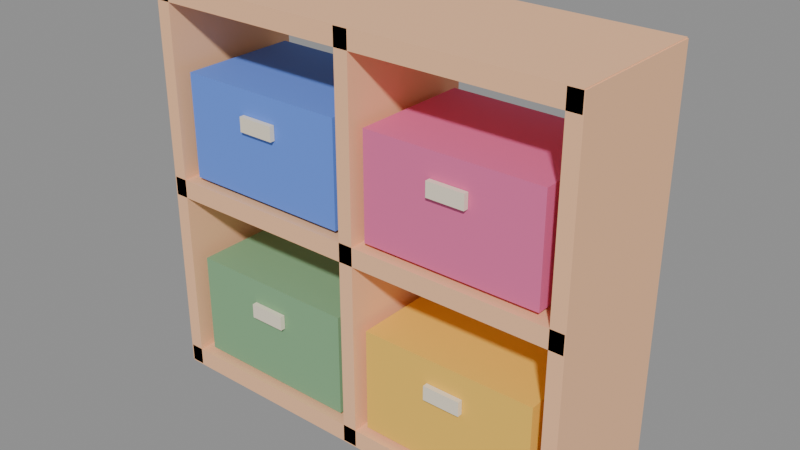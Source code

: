 # Source: model.blend  (saved by Blender 5.2.45; exported with 4.5.12 LTS)
import bpy
from mathutils import Matrix  # noqa: F401  (used for matrix-valued properties, if any)

bpy.ops.wm.read_factory_settings(use_empty=True)
scene = bpy.context.scene
scene.name = 'Scene'

# ---- images (referenced by path relative to the original .blend; pixels are not part of the script)
import os
ASSET_DIR = os.environ.get("B2B_ASSET_DIR", "")  # directory of the original .blend (textures are referenced by path, not embedded)
HERE = os.path.dirname(os.path.abspath(__file__))  # packed textures are extracted next to this script under _unpacked/

def load_image(name, relpath, width, height, colorspace="sRGB"):
    """Load a texture the original file referenced (path relative to the .blend, or extracted next to this script)."""
    p = next((c for c in (os.path.join(HERE, relpath), os.path.join(ASSET_DIR, relpath)) if relpath and os.path.exists(c)), "")
    if p:
        img = bpy.data.images.load(p, check_existing=True)
        img.name = name
    else:  # same state as the original file: an image datablock whose file is absent (Cycles renders it pink)
        img = bpy.data.images.new(name, width, height)
        img.source = "FILE"
        img.filepath = "//" + (relpath or name)
    img.colorspace_settings.name = colorspace
    return img
img_palette_png = load_image('palette.png', '_unpacked/palette.cadebe72.png', 2508, 2508, 'sRGB')

# ---- materials (node trees are filled in below, after node groups)
mat_sharedpalette_v001 = bpy.data.materials.new('SharedPalette_v001')

# ---- material node trees
mat_sharedpalette_v001.use_nodes = True; mat_sharedpalette_v001.node_tree.nodes.clear()
_N = mat_sharedpalette_v001.node_tree.nodes; _L = mat_sharedpalette_v001.node_tree.links
n0 = _N.new('ShaderNodeBsdfPrincipled'); n0.name = 'Principled BSDF'; n0.location = (-200, 100)
n0.inputs[2].default_value = 0.8
n0.inputs[10].default_value = 0.005
n1 = _N.new('ShaderNodeOutputMaterial'); n1.name = 'Material Output'; n1.location = (200, 100)
n2 = _N.new('ShaderNodeTexImage'); n2.name = 'Image Texture'; n2.location = (0, 0)
n2.image = img_palette_png
n2.interpolation = 'Closest'
_L.new(n0.outputs[0], n1.inputs[0])
_L.new(n2.outputs[0], n0.inputs[0])
n1.is_active_output = True

# ---- meshes
me_cube = bpy.data.meshes.new('Cube')
me_cube.from_pydata([(-0.525, -0.175, -0.0225), (-0.525, -0.175, 0.0225), (-0.525, 0.175, -0.0225), (-0.525, 0.175, 0.0225), (0.525, -0.175, -0.0225), (0.525, -0.175, 0.0225), (0.525, 0.175, -0.0225), (0.525, 0.175, 0.0225)], [], [(0, 1, 3, 2), (2, 3, 7, 6), (6, 7, 5, 4), (4, 5, 1, 0), (2, 6, 4, 0), (7, 3, 1, 5)])
_uv = me_cube.uv_layers.new(name='UVMap')
_uv.uv.foreach_set('vector', [0.1094, 0.8906, 0.1094, 0.8906, 0.1094, 0.8906, 0.1094, 0.8906, 0.1094, 0.8906, 0.1094, 0.8906, 0.1094, 0.8906, 0.1094, 0.8906, 0.1094, 0.8906, 0.1094, 0.8906, 0.1094, 0.8906, 0.1094, 0.8906, 0.1094, 0.8906, 0.1094, 0.8906, 0.1094, 0.8906, 0.1094, 0.8906, 0.1094, 0.8906, 0.1094, 0.8906, 0.1094, 0.8906, 0.1094, 0.8906, 0.1094, 0.8906, 0.1094, 0.8906, 0.1094, 0.8906, 0.1094, 0.8906])
me_cube.materials.append(mat_sharedpalette_v001)
me_cube.update()
me_cube_001 = bpy.data.meshes.new('Cube.001')
me_cube_001.from_pydata([(-0.525, -0.175, -0.0225), (-0.525, -0.175, 0.0225), (-0.525, 0.175, -0.0225), (-0.525, 0.175, 0.0225), (0.525, -0.175, -0.0225), (0.525, -0.175, 0.0225), (0.525, 0.175, -0.0225), (0.525, 0.175, 0.0225)], [], [(0, 1, 3, 2), (2, 3, 7, 6), (6, 7, 5, 4), (4, 5, 1, 0), (2, 6, 4, 0), (7, 3, 1, 5)])
_uv = me_cube_001.uv_layers.new(name='UVMap')
_uv.uv.foreach_set('vector', [0.1094, 0.8906, 0.1094, 0.8906, 0.1094, 0.8906, 0.1094, 0.8906, 0.1094, 0.8906, 0.1094, 0.8906, 0.1094, 0.8906, 0.1094, 0.8906, 0.1094, 0.8906, 0.1094, 0.8906, 0.1094, 0.8906, 0.1094, 0.8906, 0.1094, 0.8906, 0.1094, 0.8906, 0.1094, 0.8906, 0.1094, 0.8906, 0.1094, 0.8906, 0.1094, 0.8906, 0.1094, 0.8906, 0.1094, 0.8906, 0.1094, 0.8906, 0.1094, 0.8906, 0.1094, 0.8906, 0.1094, 0.8906])
me_cube_001.materials.append(mat_sharedpalette_v001)
me_cube_001.update()
me_cube_002 = bpy.data.meshes.new('Cube.002')
me_cube_002.from_pydata([(-0.525, -0.175, -0.0225), (-0.525, -0.175, 0.0225), (-0.525, 0.175, -0.0225), (-0.525, 0.175, 0.0225), (0.525, -0.175, -0.0225), (0.525, -0.175, 0.0225), (0.525, 0.175, -0.0225), (0.525, 0.175, 0.0225)], [], [(0, 1, 3, 2), (2, 3, 7, 6), (6, 7, 5, 4), (4, 5, 1, 0), (2, 6, 4, 0), (7, 3, 1, 5)])
_uv = me_cube_002.uv_layers.new(name='UVMap')
_uv.uv.foreach_set('vector', [0.1094, 0.8906, 0.1094, 0.8906, 0.1094, 0.8906, 0.1094, 0.8906, 0.1094, 0.8906, 0.1094, 0.8906, 0.1094, 0.8906, 0.1094, 0.8906, 0.1094, 0.8906, 0.1094, 0.8906, 0.1094, 0.8906, 0.1094, 0.8906, 0.1094, 0.8906, 0.1094, 0.8906, 0.1094, 0.8906, 0.1094, 0.8906, 0.1094, 0.8906, 0.1094, 0.8906, 0.1094, 0.8906, 0.1094, 0.8906, 0.1094, 0.8906, 0.1094, 0.8906, 0.1094, 0.8906, 0.1094, 0.8906])
me_cube_002.materials.append(mat_sharedpalette_v001)
me_cube_002.update()
me_cube_003 = bpy.data.meshes.new('Cube.003')
me_cube_003.from_pydata([(-0.0175, -0.175, -0.48), (-0.0175, -0.175, 0.48), (-0.0175, 0.175, -0.48), (-0.0175, 0.175, 0.48), (0.0175, -0.175, -0.48), (0.0175, -0.175, 0.48), (0.0175, 0.175, -0.48), (0.0175, 0.175, 0.48)], [], [(0, 1, 3, 2), (2, 3, 7, 6), (6, 7, 5, 4), (4, 5, 1, 0), (2, 6, 4, 0), (7, 3, 1, 5)])
_uv = me_cube_003.uv_layers.new(name='UVMap')
_uv.uv.foreach_set('vector', [0.1094, 0.8906, 0.1094, 0.8906, 0.1094, 0.8906, 0.1094, 0.8906, 0.1094, 0.8906, 0.1094, 0.8906, 0.1094, 0.8906, 0.1094, 0.8906, 0.1094, 0.8906, 0.1094, 0.8906, 0.1094, 0.8906, 0.1094, 0.8906, 0.1094, 0.8906, 0.1094, 0.8906, 0.1094, 0.8906, 0.1094, 0.8906, 0.1094, 0.8906, 0.1094, 0.8906, 0.1094, 0.8906, 0.1094, 0.8906, 0.1094, 0.8906, 0.1094, 0.8906, 0.1094, 0.8906, 0.1094, 0.8906])
me_cube_003.materials.append(mat_sharedpalette_v001)
me_cube_003.update()
me_cube_004 = bpy.data.meshes.new('Cube.004')
me_cube_004.from_pydata([(-0.0175, -0.175, -0.48), (-0.0175, -0.175, 0.48), (-0.0175, 0.175, -0.48), (-0.0175, 0.175, 0.48), (0.0175, -0.175, -0.48), (0.0175, -0.175, 0.48), (0.0175, 0.175, -0.48), (0.0175, 0.175, 0.48)], [], [(0, 1, 3, 2), (2, 3, 7, 6), (6, 7, 5, 4), (4, 5, 1, 0), (2, 6, 4, 0), (7, 3, 1, 5)])
_uv = me_cube_004.uv_layers.new(name='UVMap')
_uv.uv.foreach_set('vector', [0.1094, 0.8906, 0.1094, 0.8906, 0.1094, 0.8906, 0.1094, 0.8906, 0.1094, 0.8906, 0.1094, 0.8906, 0.1094, 0.8906, 0.1094, 0.8906, 0.1094, 0.8906, 0.1094, 0.8906, 0.1094, 0.8906, 0.1094, 0.8906, 0.1094, 0.8906, 0.1094, 0.8906, 0.1094, 0.8906, 0.1094, 0.8906, 0.1094, 0.8906, 0.1094, 0.8906, 0.1094, 0.8906, 0.1094, 0.8906, 0.1094, 0.8906, 0.1094, 0.8906, 0.1094, 0.8906, 0.1094, 0.8906])
me_cube_004.materials.append(mat_sharedpalette_v001)
me_cube_004.update()
me_cube_005 = bpy.data.meshes.new('Cube.005')
me_cube_005.from_pydata([(-0.0175, -0.175, -0.48), (-0.0175, -0.175, 0.48), (-0.0175, 0.175, -0.48), (-0.0175, 0.175, 0.48), (0.0175, -0.175, -0.48), (0.0175, -0.175, 0.48), (0.0175, 0.175, -0.48), (0.0175, 0.175, 0.48)], [], [(0, 1, 3, 2), (2, 3, 7, 6), (6, 7, 5, 4), (4, 5, 1, 0), (2, 6, 4, 0), (7, 3, 1, 5)])
_uv = me_cube_005.uv_layers.new(name='UVMap')
_uv.uv.foreach_set('vector', [0.1094, 0.8906, 0.1094, 0.8906, 0.1094, 0.8906, 0.1094, 0.8906, 0.1094, 0.8906, 0.1094, 0.8906, 0.1094, 0.8906, 0.1094, 0.8906, 0.1094, 0.8906, 0.1094, 0.8906, 0.1094, 0.8906, 0.1094, 0.8906, 0.1094, 0.8906, 0.1094, 0.8906, 0.1094, 0.8906, 0.1094, 0.8906, 0.1094, 0.8906, 0.1094, 0.8906, 0.1094, 0.8906, 0.1094, 0.8906, 0.1094, 0.8906, 0.1094, 0.8906, 0.1094, 0.8906, 0.1094, 0.8906])
me_cube_005.materials.append(mat_sharedpalette_v001)
me_cube_005.update()
me_cube_006 = bpy.data.meshes.new('Cube.006')
me_cube_006.from_pydata([(-0.21, -0.145, -0.125), (-0.21, -0.145, 0.125), (-0.21, 0.145, -0.125), (-0.21, 0.145, 0.125), (0.21, -0.145, -0.125), (0.21, -0.145, 0.125), (0.21, 0.145, -0.125), (0.21, 0.145, 0.125)], [], [(0, 1, 3, 2), (2, 3, 7, 6), (6, 7, 5, 4), (4, 5, 1, 0), (2, 6, 4, 0), (7, 3, 1, 5)])
_uv = me_cube_006.uv_layers.new(name='UVMap')
_uv.uv.foreach_set('vector', [0.3283, 0.7969, 0.3283, 0.7969, 0.3283, 0.7969, 0.3283, 0.7969, 0.3283, 0.7969, 0.3283, 0.7969, 0.3283, 0.7969, 0.3283, 0.7969, 0.3283, 0.7969, 0.3283, 0.7969, 0.3283, 0.7969, 0.3283, 0.7969, 0.3283, 0.7969, 0.3283, 0.7969, 0.3283, 0.7969, 0.3283, 0.7969, 0.3283, 0.7969, 0.3283, 0.7969, 0.3283, 0.7969, 0.3283, 0.7969, 0.3283, 0.7969, 0.3283, 0.7969, 0.3283, 0.7969, 0.3283, 0.7969])
me_cube_006.materials.append(mat_sharedpalette_v001)
me_cube_006.update()
me_cube_007 = bpy.data.meshes.new('Cube.007')
me_cube_007.from_pydata([(-0.045, -0.006, -0.0175), (-0.045, -0.006, 0.0175), (-0.045, 0.006, -0.0175), (-0.045, 0.006, 0.0175), (0.045, -0.006, -0.0175), (0.045, -0.006, 0.0175), (0.045, 0.006, -0.0175), (0.045, 0.006, 0.0175)], [], [(0, 1, 3, 2), (2, 3, 7, 6), (6, 7, 5, 4), (4, 5, 1, 0), (2, 6, 4, 0), (7, 3, 1, 5)])
_uv = me_cube_007.uv_layers.new(name='UVMap')
_uv.uv.foreach_set('vector', [0.01575, 0.578, 0.01575, 0.578, 0.01575, 0.578, 0.01575, 0.578, 0.01575, 0.578, 0.01575, 0.578, 0.01575, 0.578, 0.01575, 0.578, 0.01575, 0.578, 0.01575, 0.578, 0.01575, 0.578, 0.01575, 0.578, 0.01575, 0.578, 0.01575, 0.578, 0.01575, 0.578, 0.01575, 0.578, 0.01575, 0.578, 0.01575, 0.578, 0.01575, 0.578, 0.01575, 0.578, 0.01575, 0.578, 0.01575, 0.578, 0.01575, 0.578, 0.01575, 0.578])
me_cube_007.materials.append(mat_sharedpalette_v001)
me_cube_007.update()
me_cube_008 = bpy.data.meshes.new('Cube.008')
me_cube_008.from_pydata([(-0.21, -0.145, -0.125), (-0.21, -0.145, 0.125), (-0.21, 0.145, -0.125), (-0.21, 0.145, 0.125), (0.21, -0.145, -0.125), (0.21, -0.145, 0.125), (0.21, 0.145, -0.125), (0.21, 0.145, 0.125)], [], [(0, 1, 3, 2), (2, 3, 7, 6), (6, 7, 5, 4), (4, 5, 1, 0), (2, 6, 4, 0), (7, 3, 1, 5)])
_uv = me_cube_008.uv_layers.new(name='UVMap')
_uv.uv.foreach_set('vector', [0.3594, 0.8591, 0.3594, 0.8591, 0.3594, 0.8591, 0.3594, 0.8591, 0.3594, 0.8591, 0.3594, 0.8591, 0.3594, 0.8591, 0.3594, 0.8591, 0.3594, 0.8591, 0.3594, 0.8591, 0.3594, 0.8591, 0.3594, 0.8591, 0.3594, 0.8591, 0.3594, 0.8591, 0.3594, 0.8591, 0.3594, 0.8591, 0.3594, 0.8591, 0.3594, 0.8591, 0.3594, 0.8591, 0.3594, 0.8591, 0.3594, 0.8591, 0.3594, 0.8591, 0.3594, 0.8591, 0.3594, 0.8591])
me_cube_008.materials.append(mat_sharedpalette_v001)
me_cube_008.update()
me_cube_009 = bpy.data.meshes.new('Cube.009')
me_cube_009.from_pydata([(-0.045, -0.006, -0.0175), (-0.045, -0.006, 0.0175), (-0.045, 0.006, -0.0175), (-0.045, 0.006, 0.0175), (0.045, -0.006, -0.0175), (0.045, -0.006, 0.0175), (0.045, 0.006, -0.0175), (0.045, 0.006, 0.0175)], [], [(0, 1, 3, 2), (2, 3, 7, 6), (6, 7, 5, 4), (4, 5, 1, 0), (2, 6, 4, 0), (7, 3, 1, 5)])
_uv = me_cube_009.uv_layers.new(name='UVMap')
_uv.uv.foreach_set('vector', [0.01575, 0.578, 0.01575, 0.578, 0.01575, 0.578, 0.01575, 0.578, 0.01575, 0.578, 0.01575, 0.578, 0.01575, 0.578, 0.01575, 0.578, 0.01575, 0.578, 0.01575, 0.578, 0.01575, 0.578, 0.01575, 0.578, 0.01575, 0.578, 0.01575, 0.578, 0.01575, 0.578, 0.01575, 0.578, 0.01575, 0.578, 0.01575, 0.578, 0.01575, 0.578, 0.01575, 0.578, 0.01575, 0.578, 0.01575, 0.578, 0.01575, 0.578, 0.01575, 0.578])
me_cube_009.materials.append(mat_sharedpalette_v001)
me_cube_009.update()
me_cube_010 = bpy.data.meshes.new('Cube.010')
me_cube_010.from_pydata([(-0.21, -0.145, -0.125), (-0.21, -0.145, 0.125), (-0.21, 0.145, -0.125), (-0.21, 0.145, 0.125), (0.21, -0.145, -0.125), (0.21, -0.145, 0.125), (0.21, 0.145, -0.125), (0.21, 0.145, 0.125)], [], [(0, 1, 3, 2), (2, 3, 7, 6), (6, 7, 5, 4), (4, 5, 1, 0), (2, 6, 4, 0), (7, 3, 1, 5)])
_uv = me_cube_010.uv_layers.new(name='UVMap')
_uv.uv.foreach_set('vector', [0.3906, 0.7031, 0.3906, 0.7031, 0.3906, 0.7031, 0.3906, 0.7031, 0.3906, 0.7031, 0.3906, 0.7031, 0.3906, 0.7031, 0.3906, 0.7031, 0.3906, 0.7031, 0.3906, 0.7031, 0.3906, 0.7031, 0.3906, 0.7031, 0.3906, 0.7031, 0.3906, 0.7031, 0.3906, 0.7031, 0.3906, 0.7031, 0.3906, 0.7031, 0.3906, 0.7031, 0.3906, 0.7031, 0.3906, 0.7031, 0.3906, 0.7031, 0.3906, 0.7031, 0.3906, 0.7031, 0.3906, 0.7031])
me_cube_010.materials.append(mat_sharedpalette_v001)
me_cube_010.update()
me_cube_011 = bpy.data.meshes.new('Cube.011')
me_cube_011.from_pydata([(-0.045, -0.006, -0.0175), (-0.045, -0.006, 0.0175), (-0.045, 0.006, -0.0175), (-0.045, 0.006, 0.0175), (0.045, -0.006, -0.0175), (0.045, -0.006, 0.0175), (0.045, 0.006, -0.0175), (0.045, 0.006, 0.0175)], [], [(0, 1, 3, 2), (2, 3, 7, 6), (6, 7, 5, 4), (4, 5, 1, 0), (2, 6, 4, 0), (7, 3, 1, 5)])
_uv = me_cube_011.uv_layers.new(name='UVMap')
_uv.uv.foreach_set('vector', [0.01575, 0.578, 0.01575, 0.578, 0.01575, 0.578, 0.01575, 0.578, 0.01575, 0.578, 0.01575, 0.578, 0.01575, 0.578, 0.01575, 0.578, 0.01575, 0.578, 0.01575, 0.578, 0.01575, 0.578, 0.01575, 0.578, 0.01575, 0.578, 0.01575, 0.578, 0.01575, 0.578, 0.01575, 0.578, 0.01575, 0.578, 0.01575, 0.578, 0.01575, 0.578, 0.01575, 0.578, 0.01575, 0.578, 0.01575, 0.578, 0.01575, 0.578, 0.01575, 0.578])
me_cube_011.materials.append(mat_sharedpalette_v001)
me_cube_011.update()
me_cube_012 = bpy.data.meshes.new('Cube.012')
me_cube_012.from_pydata([(-0.21, -0.145, -0.125), (-0.21, -0.145, 0.125), (-0.21, 0.145, -0.125), (-0.21, 0.145, 0.125), (0.21, -0.145, -0.125), (0.21, -0.145, 0.125), (0.21, 0.145, -0.125), (0.21, 0.145, 0.125)], [], [(0, 1, 3, 2), (2, 3, 7, 6), (6, 7, 5, 4), (4, 5, 1, 0), (2, 6, 4, 0), (7, 3, 1, 5)])
_uv = me_cube_012.uv_layers.new(name='UVMap')
_uv.uv.foreach_set('vector', [0.3283, 0.9531, 0.3283, 0.9531, 0.3283, 0.9531, 0.3283, 0.9531, 0.3283, 0.9531, 0.3283, 0.9531, 0.3283, 0.9531, 0.3283, 0.9531, 0.3283, 0.9531, 0.3283, 0.9531, 0.3283, 0.9531, 0.3283, 0.9531, 0.3283, 0.9531, 0.3283, 0.9531, 0.3283, 0.9531, 0.3283, 0.9531, 0.3283, 0.9531, 0.3283, 0.9531, 0.3283, 0.9531, 0.3283, 0.9531, 0.3283, 0.9531, 0.3283, 0.9531, 0.3283, 0.9531, 0.3283, 0.9531])
me_cube_012.materials.append(mat_sharedpalette_v001)
me_cube_012.update()
me_cube_013 = bpy.data.meshes.new('Cube.013')
me_cube_013.from_pydata([(-0.045, -0.006, -0.0175), (-0.045, -0.006, 0.0175), (-0.045, 0.006, -0.0175), (-0.045, 0.006, 0.0175), (0.045, -0.006, -0.0175), (0.045, -0.006, 0.0175), (0.045, 0.006, -0.0175), (0.045, 0.006, 0.0175)], [], [(0, 1, 3, 2), (2, 3, 7, 6), (6, 7, 5, 4), (4, 5, 1, 0), (2, 6, 4, 0), (7, 3, 1, 5)])
_uv = me_cube_013.uv_layers.new(name='UVMap')
_uv.uv.foreach_set('vector', [0.01575, 0.578, 0.01575, 0.578, 0.01575, 0.578, 0.01575, 0.578, 0.01575, 0.578, 0.01575, 0.578, 0.01575, 0.578, 0.01575, 0.578, 0.01575, 0.578, 0.01575, 0.578, 0.01575, 0.578, 0.01575, 0.578, 0.01575, 0.578, 0.01575, 0.578, 0.01575, 0.578, 0.01575, 0.578, 0.01575, 0.578, 0.01575, 0.578, 0.01575, 0.578, 0.01575, 0.578, 0.01575, 0.578, 0.01575, 0.578, 0.01575, 0.578, 0.01575, 0.578])
me_cube_013.materials.append(mat_sharedpalette_v001)
me_cube_013.update()

# ---- objects
ob_cubbies_shelf = bpy.data.objects.new('Cubbies shelf', me_cube)
ob_cubbies_shelf_001 = bpy.data.objects.new('Cubbies shelf.001', me_cube_001)
ob_cubbies_shelf_002 = bpy.data.objects.new('Cubbies shelf.002', me_cube_002)
ob_cubbies_divider = bpy.data.objects.new('Cubbies divider', me_cube_003)
ob_cubbies_divider_001 = bpy.data.objects.new('Cubbies divider.001', me_cube_004)
ob_cubbies_divider_002 = bpy.data.objects.new('Cubbies divider.002', me_cube_005)
ob_storage_bin = bpy.data.objects.new('Storage bin', me_cube_006)
ob_bin_handle = bpy.data.objects.new('Bin handle', me_cube_007)
ob_storage_bin_001 = bpy.data.objects.new('Storage bin.001', me_cube_008)
ob_bin_handle_001 = bpy.data.objects.new('Bin handle.001', me_cube_009)
ob_storage_bin_002 = bpy.data.objects.new('Storage bin.002', me_cube_010)
ob_bin_handle_002 = bpy.data.objects.new('Bin handle.002', me_cube_011)
ob_storage_bin_003 = bpy.data.objects.new('Storage bin.003', me_cube_012)
ob_bin_handle_003 = bpy.data.objects.new('Bin handle.003', me_cube_013)

# ---- transforms, parenting, visibility, modifiers, constraints
ob_cubbies_shelf.location = (0.0, 0.0, 0.06)
ob_cubbies_shelf_001.location = (0.0, 0.0, 0.52)
ob_cubbies_shelf_002.location = (0.0, 0.0, 0.98)
ob_cubbies_divider.location = (-0.51, 0.0, 0.52)
ob_cubbies_divider_001.location = (0.0, 0.0, 0.52)
ob_cubbies_divider_002.location = (0.51, 0.0, 0.52)
ob_storage_bin.location = (-0.25, -0.015, 0.22)
ob_bin_handle.location = (-0.25, -0.167, 0.27)
ob_storage_bin_001.location = (0.25, -0.015, 0.22)
ob_bin_handle_001.location = (0.25, -0.167, 0.27)
ob_storage_bin_002.location = (-0.25, -0.015, 0.68)
ob_bin_handle_002.location = (-0.25, -0.167, 0.73)
ob_storage_bin_003.location = (0.25, -0.015, 0.68)
ob_bin_handle_003.location = (0.25, -0.167, 0.73)

# ---- collection membership
scene.collection.objects.link(ob_cubbies_shelf)
scene.collection.objects.link(ob_cubbies_shelf_001)
scene.collection.objects.link(ob_cubbies_shelf_002)
scene.collection.objects.link(ob_cubbies_divider)
scene.collection.objects.link(ob_cubbies_divider_001)
scene.collection.objects.link(ob_cubbies_divider_002)
scene.collection.objects.link(ob_storage_bin)
scene.collection.objects.link(ob_bin_handle)
scene.collection.objects.link(ob_storage_bin_001)
scene.collection.objects.link(ob_bin_handle_001)
scene.collection.objects.link(ob_storage_bin_002)
scene.collection.objects.link(ob_bin_handle_002)
scene.collection.objects.link(ob_storage_bin_003)
scene.collection.objects.link(ob_bin_handle_003)

# ---- scene / render settings (as saved in the file)
scene.frame_start = 1; scene.frame_end = 250; scene.frame_set(1)
scene.render.engine = 'BLENDER_EEVEE_NEXT'
scene.render.bake_bias = 0.0
scene.render.bake_samples = 0
scene.render.compositor_device = 'GPU'
scene.eevee.use_volume_custom_range = False
scene.eevee.fast_gi_thickness_near = 0.1
scene.eevee.fast_gi_thickness_far = 0.0
scene.eevee.ray_tracing_options.screen_trace_thickness = 0.1
bpy.context.view_layer.update()

# ---- added for rendering (the .blend has no active camera and no usable light): camera, sun + grey world if the file has none
cam_auto = bpy.data.cameras.new('AutoCamera')
cam_auto.lens = 50.0
cam_auto.sensor_width = 36.0
cam_auto.clip_end = 1000.0
ob_auto_camera = bpy.data.objects.new('AutoCamera', cam_auto)
scene.collection.objects.link(ob_auto_camera)
ob_auto_camera.location = (1.36192, -1.6343, 1.60954)
ob_auto_camera.rotation_euler = (1.09748, -7.21219e-08, 0.694738)
scene.camera = ob_auto_camera
light_auto_sun = bpy.data.lights.new('AutoSun', 'SUN')
light_auto_sun.energy = 3.0
light_auto_sun.angle = 0.0523599
ob_auto_sun = bpy.data.objects.new('AutoSun', light_auto_sun)
scene.collection.objects.link(ob_auto_sun)
ob_auto_sun.rotation_euler = (0.872665, 0.174533, 0.523599)
if scene.world is None:
    world_auto = bpy.data.worlds.new('AutoWorld')
    world_auto.color = (0.3, 0.3, 0.3)
    scene.world = world_auto
bpy.context.view_layer.update()
